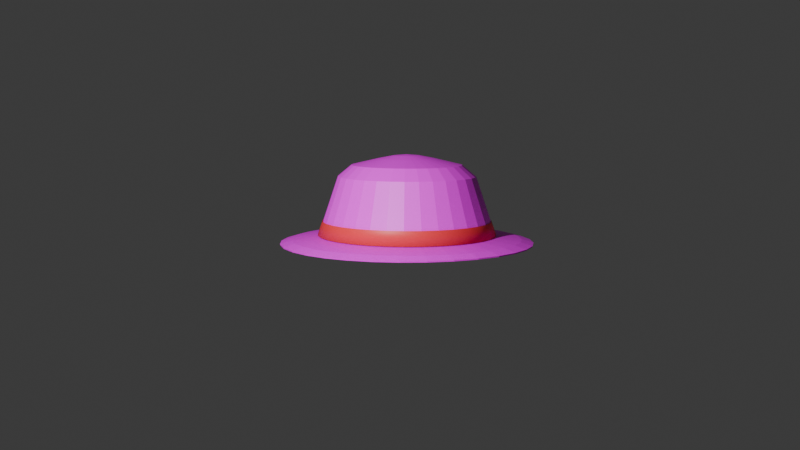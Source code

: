# Source: straw_hat.blend  (saved by Blender 5.1.30; exported with 4.5.12 LTS)
import bpy
from mathutils import Matrix  # noqa: F401  (used for matrix-valued properties, if any)

bpy.ops.wm.read_factory_settings(use_empty=True)
scene = bpy.context.scene
scene.name = 'Scene'

# ---- collections
col_collection = bpy.data.collections.new('Collection'); scene.collection.children.link(col_collection)

# ---- images (referenced by path relative to the original .blend; pixels are not part of the script)
import os
ASSET_DIR = os.environ.get("B2B_ASSET_DIR", "")  # directory of the original .blend (textures are referenced by path, not embedded)
HERE = os.path.dirname(os.path.abspath(__file__))  # packed textures are extracted next to this script under _unpacked/

def load_image(name, relpath, width, height, colorspace="sRGB"):
    """Load a texture the original file referenced (path relative to the .blend, or extracted next to this script)."""
    p = next((c for c in (os.path.join(HERE, relpath), os.path.join(ASSET_DIR, relpath)) if relpath and os.path.exists(c)), "")
    if p:
        img = bpy.data.images.load(p, check_existing=True)
        img.name = name
    else:  # same state as the original file: an image datablock whose file is absent (Cycles renders it pink)
        img = bpy.data.images.new(name, width, height)
        img.source = "FILE"
        img.filepath = "//" + (relpath or name)
    img.colorspace_settings.name = colorspace
    return img
img_straw_jpg = load_image('straw.jpg', 'straw.jpg', 1024, 1024, 'sRGB')

# ---- materials (node trees are filled in below, after node groups)
mat_material_002 = bpy.data.materials.new('Material.002')
mat_material_001 = bpy.data.materials.new('Material.001')

# ---- material node trees
mat_material_002.use_nodes = True; mat_material_002.node_tree.nodes.clear()
_N = mat_material_002.node_tree.nodes; _L = mat_material_002.node_tree.links
n0 = _N.new('ShaderNodeBsdfPrincipled'); n0.name = 'Principled BSDF'; n0.location = (-200, 100)
n1 = _N.new('ShaderNodeOutputMaterial'); n1.name = 'Material Output'; n1.location = (200, 100)
n2 = _N.new('ShaderNodeTexImage'); n2.name = 'Image Texture'; n2.location = (-736, 254)
n2.image = img_straw_jpg
_L.new(n0.outputs[0], n1.inputs[0])
_L.new(n2.outputs[0], n0.inputs[0])
n1.is_active_output = True
mat_material_001.use_nodes = True; mat_material_001.node_tree.nodes.clear()
_N = mat_material_001.node_tree.nodes; _L = mat_material_001.node_tree.links
n0 = _N.new('ShaderNodeBsdfPrincipled'); n0.name = 'Principled BSDF'; n0.location = (-200, 100)
n0.inputs[0].default_value = (0.8, 0.03885, 0.04678, 1.0)
n1 = _N.new('ShaderNodeOutputMaterial'); n1.name = 'Material Output'; n1.location = (200, 100)
_L.new(n0.outputs[0], n1.inputs[0])
n1.is_active_output = True

# ---- world
world_world = bpy.data.worlds.new('World'); scene.world = world_world
world_world.use_nodes = True; world_world.node_tree.nodes.clear()
_N = world_world.node_tree.nodes; _L = world_world.node_tree.links
n0 = _N.new('ShaderNodeOutputWorld'); n0.name = 'World Output'; n0.location = (200, 100)
n1 = _N.new('ShaderNodeBackground'); n1.name = 'Background'; n1.location = (-200, 100)
n1.inputs[0].default_value = (0.05088, 0.05088, 0.05088, 1.0)
_L.new(n1.outputs[0], n0.inputs[0])
n0.is_active_output = True
world_world.color = (0.05088, 0.05088, 0.05088)
world_world.sun_shadow_jitter_overblur = 0.0

# ---- cameras
cam_camera_001 = bpy.data.cameras.new('Camera.001')

# ---- lights
light_spot = bpy.data.lights.new('Spot', 'SPOT')
light_spot.exposure = 6.759
light_spot.energy = 20.5

# ---- meshes
me_circle = bpy.data.meshes.new('Circle')
me_circle.from_pydata([(0.0, 1.0, 0.0), (-0.1951, 0.9808, 0.0), (-0.3827, 0.9239, 0.0), (-0.5556, 0.8315, 0.0), (-0.7071, 0.7071, 0.0), (-0.8315, 0.5556, 0.0), (-0.9239, 0.3827, 0.0), (-0.9808, 0.1951, 0.0), (-1.0, 0.0, 0.0), (-0.9808, -0.1951, 0.0), (-0.9239, -0.3827, 0.0), (-0.8315, -0.5556, 0.0), (-0.7071, -0.7071, 0.0), (-0.5556, -0.8315, 0.0), (-0.3827, -0.9239, 0.0), (-0.1951, -0.9808, 0.0), (0.0, -1.0, 0.0), (0.1951, -0.9808, 0.0), (0.3827, -0.9239, 0.0), (0.5556, -0.8315, 0.0), (0.7071, -0.7071, 0.0), (0.8315, -0.5556, 0.0), (0.9239, -0.3827, 0.0), (0.9808, -0.1951, 0.0), (1.0, 0.0, 0.0), (0.9808, 0.1951, 0.0), (0.9239, 0.3827, 0.0), (0.8315, 0.5556, 0.0), (0.7071, 0.7071, 0.0), (0.5556, 0.8315, 0.0), (0.3827, 0.9239, 0.0), (0.1951, 0.9808, 0.0), (-1.125e-09, 0.9071, 0.02565), (-0.177, 0.8896, 0.02565), (-0.3471, 0.838, 0.02565), (-0.5039, 0.7542, 0.02565), (-0.6414, 0.6414, 0.02565), (-0.7542, 0.5039, 0.02565), (-0.838, 0.3471, 0.02565), (-0.8896, 0.177, 0.02565), (-0.9071, 1.385e-09, 0.02565), (-0.8896, -0.177, 0.02565), (-0.838, -0.3471, 0.02565), (-0.7542, -0.5039, 0.02565), (-0.6414, -0.6414, 0.02565), (-0.5039, -0.7542, 0.02565), (-0.3471, -0.838, 0.02565), (-0.177, -0.8896, 0.02565), (-1.125e-09, -0.9071, 0.02565), (0.177, -0.8896, 0.02565), (0.3471, -0.838, 0.02565), (0.5039, -0.7542, 0.02565), (0.6414, -0.6414, 0.02565), (0.7542, -0.5039, 0.02565), (0.838, -0.3471, 0.02565), (0.8896, -0.177, 0.02565), (0.9071, 1.385e-09, 0.02565), (0.8896, 0.177, 0.02565), (0.838, 0.3471, 0.02565), (0.7542, 0.5039, 0.02565), (0.6414, 0.6414, 0.02565), (0.5039, 0.7542, 0.02565), (0.3471, 0.838, 0.02565), (0.177, 0.8896, 0.02565), (-4.443e-09, 0.7062, 0.05472), (-0.1318, 0.6926, 0.05472), (-0.2585, 0.6524, 0.05472), (-0.3752, 0.5872, 0.05472), (-0.4776, 0.4993, 0.05472), (-0.5616, 0.3923, 0.05472), (-0.624, 0.2702, 0.05472), (-0.6624, 0.1378, 0.05472), (-0.6754, -1.077e-09, 0.05472), (-0.6624, -0.1378, 0.05472), (-0.624, -0.2702, 0.05472), (-0.5616, -0.3923, 0.05472), (-0.4776, -0.4993, 0.05472), (-0.3752, -0.5872, 0.05472), (-0.2585, -0.6524, 0.05472), (-0.1318, -0.6926, 0.05472), (-4.443e-09, -0.7062, 0.05472), (0.1318, -0.6926, 0.05472), (0.2585, -0.6524, 0.05472), (0.3752, -0.5872, 0.05472), (0.4776, -0.4993, 0.05472), (0.5616, -0.3923, 0.05472), (0.624, -0.2702, 0.05472), (0.6624, -0.1378, 0.05472), (0.6754, -1.077e-09, 0.05472), (0.6624, 0.1378, 0.05472), (0.624, 0.2702, 0.05472), (0.5616, 0.3923, 0.05472), (0.4776, 0.4993, 0.05472), (0.3752, 0.5872, 0.05472), (0.2585, 0.6524, 0.05472), (0.1318, 0.6926, 0.05472), (-1.507e-09, 0.2235, 0.6608), (-0.04171, 0.2192, 0.6608), (-0.08181, 0.2065, 0.6608), (-0.1188, 0.1859, 0.6608), (-0.1512, 0.1581, 0.6608), (-0.1778, 0.1242, 0.6608), (-0.1975, 0.08554, 0.6608), (-0.2097, 0.04361, 0.6608), (-0.2138, 4.344e-09, 0.6608), (-0.2097, -0.04361, 0.6608), (-0.1975, -0.08554, 0.6608), (-0.1778, -0.1242, 0.6608), (-0.1512, -0.1581, 0.6608), (-0.1188, -0.1859, 0.6608), (-0.08181, -0.2065, 0.6608), (-0.04171, -0.2192, 0.6608), (-1.507e-09, -0.2235, 0.6608), (0.04171, -0.2192, 0.6608), (0.08181, -0.2065, 0.6608), (0.1188, -0.1859, 0.6608), (0.1512, -0.1581, 0.6608), (0.1778, -0.1242, 0.6608), (0.1975, -0.08554, 0.6608), (0.2097, -0.04361, 0.6608), (0.2138, 4.344e-09, 0.6608), (0.2097, 0.04361, 0.6608), (0.1975, 0.08554, 0.6608), (0.1778, 0.1242, 0.6608), (0.1512, 0.1581, 0.6608), (0.1188, 0.1859, 0.6608), (0.08181, 0.2065, 0.6608), (0.04171, 0.2192, 0.6608), (-3.577e-09, 0.1041, 0.6838), (-0.01943, 0.1021, 0.6838), (-0.03811, 0.09619, 0.6838), (-0.05532, 0.08657, 0.6838), (-0.07041, 0.07362, 0.6838), (-0.08279, 0.05784, 0.6838), (-0.09199, 0.03984, 0.6838), (-0.09766, 0.02031, 0.6838), (-0.09957, 7.755e-09, 0.6838), (-0.09766, -0.02031, 0.6838), (-0.09199, -0.03984, 0.6838), (-0.08279, -0.05784, 0.6838), (-0.07041, -0.07362, 0.6838), (-0.05532, -0.08657, 0.6838), (-0.03811, -0.09619, 0.6838), (-0.01943, -0.1021, 0.6838), (-3.577e-09, -0.1041, 0.6838), (0.01943, -0.1021, 0.6838), (0.03811, -0.09619, 0.6838), (0.05532, -0.08657, 0.6838), (0.07041, -0.07362, 0.6838), (0.08279, -0.05784, 0.6838), (0.09199, -0.03984, 0.6838), (0.09766, -0.02031, 0.6838), (0.09957, 7.755e-09, 0.6838), (0.09766, 0.02031, 0.6838), (0.09199, 0.03984, 0.6838), (0.08279, 0.05784, 0.6838), (0.07041, 0.07362, 0.6838), (0.05532, 0.08657, 0.6838), (0.03811, 0.09619, 0.6838), (0.01943, 0.1021, 0.6838), (-5.153e-09, 3.602e-09, 0.6921), (-3.442e-09, 0.5486, 0.52), (-2.297e-09, 0.4396, 0.6102), (-0.08202, 0.4311, 0.6102), (-0.1024, 0.538, 0.52), (-0.1609, 0.4061, 0.6102), (-0.2008, 0.5068, 0.52), (-0.2336, 0.3655, 0.6102), (-0.2915, 0.4561, 0.52), (-0.2973, 0.3108, 0.6102), (-0.371, 0.3879, 0.52), (-0.3496, 0.2442, 0.6102), (-0.4363, 0.3048, 0.52), (-0.3884, 0.1682, 0.6102), (-0.4847, 0.2099, 0.52), (-0.4124, 0.08576, 0.6102), (-0.5146, 0.107, 0.52), (-0.4204, 1.21e-09, 0.6102), (-0.5247, -5.105e-12, 0.52), (-0.4124, -0.08576, 0.6102), (-0.5146, -0.107, 0.52), (-0.3884, -0.1682, 0.6102), (-0.4847, -0.2099, 0.52), (-0.3496, -0.2442, 0.6102), (-0.4363, -0.3048, 0.52), (-0.2973, -0.3108, 0.6102), (-0.371, -0.3879, 0.52), (-0.2336, -0.3655, 0.6102), (-0.2915, -0.4561, 0.52), (-0.1609, -0.4061, 0.6102), (-0.2008, -0.5068, 0.52), (-0.08202, -0.4311, 0.6102), (-0.1024, -0.538, 0.52), (-2.297e-09, -0.4396, 0.6102), (-3.442e-09, -0.5486, 0.52), (0.08202, -0.4311, 0.6102), (0.1024, -0.538, 0.52), (0.1609, -0.4061, 0.6102), (0.2008, -0.5068, 0.52), (0.2336, -0.3655, 0.6102), (0.2915, -0.4561, 0.52), (0.2973, -0.3108, 0.6102), (0.371, -0.3879, 0.52), (0.3496, -0.2442, 0.6102), (0.4363, -0.3048, 0.52), (0.3884, -0.1682, 0.6102), (0.4847, -0.2099, 0.52), (0.4124, -0.08576, 0.6102), (0.5146, -0.107, 0.52), (0.4204, 1.21e-09, 0.6102), (0.5247, -5.105e-12, 0.52), (0.4124, 0.08576, 0.6102), (0.5146, 0.107, 0.52), (0.3884, 0.1682, 0.6102), (0.4847, 0.2099, 0.52), (0.3496, 0.2442, 0.6102), (0.4363, 0.3048, 0.52), (0.2973, 0.3108, 0.6102), (0.371, 0.3879, 0.52), (0.2336, 0.3655, 0.6102), (0.2915, 0.4561, 0.52), (0.1609, 0.4061, 0.6102), (0.2008, 0.5068, 0.52), (0.08202, 0.4311, 0.6102), (0.1024, 0.538, 0.52)], [], [(14, 13, 45, 46), (1, 0, 32, 33), (28, 27, 59, 60), (15, 14, 46, 47), (2, 1, 33, 34), (29, 28, 60, 61), (16, 15, 47, 48), (3, 2, 34, 35), (30, 29, 61, 62), (17, 16, 48, 49), (4, 3, 35, 36), (31, 30, 62, 63), (18, 17, 49, 50), (5, 4, 36, 37), (0, 31, 63, 32), (19, 18, 50, 51), (6, 5, 37, 38), (20, 19, 51, 52), (7, 6, 38, 39), (21, 20, 52, 53), (8, 7, 39, 40), (22, 21, 53, 54), (9, 8, 40, 41), (23, 22, 54, 55), (10, 9, 41, 42), (24, 23, 55, 56), (11, 10, 42, 43), (25, 24, 56, 57), (12, 11, 43, 44), (26, 25, 57, 58), (13, 12, 44, 45), (27, 26, 58, 59), (54, 53, 85, 86), (41, 40, 72, 73), (55, 54, 86, 87), (42, 41, 73, 74), (56, 55, 87, 88), (43, 42, 74, 75), (57, 56, 88, 89), (44, 43, 75, 76), (58, 57, 89, 90), (45, 44, 76, 77), (59, 58, 90, 91), (46, 45, 77, 78), (33, 32, 64, 65), (60, 59, 91, 92), (47, 46, 78, 79), (34, 33, 65, 66), (61, 60, 92, 93), (48, 47, 79, 80), (35, 34, 66, 67), (62, 61, 93, 94), (49, 48, 80, 81), (36, 35, 67, 68), (63, 62, 94, 95), (50, 49, 81, 82), (37, 36, 68, 69), (32, 63, 95, 64), (51, 50, 82, 83), (38, 37, 69, 70), (52, 51, 83, 84), (39, 38, 70, 71), (53, 52, 84, 85), (40, 39, 71, 72), (127, 126, 158, 159), (114, 113, 145, 146), (101, 100, 132, 133), (96, 127, 159, 128), (115, 114, 146, 147), (102, 101, 133, 134), (116, 115, 147, 148), (103, 102, 134, 135), (117, 116, 148, 149), (104, 103, 135, 136), (118, 117, 149, 150), (105, 104, 136, 137), (119, 118, 150, 151), (106, 105, 137, 138), (120, 119, 151, 152), (107, 106, 138, 139), (121, 120, 152, 153), (108, 107, 139, 140), (122, 121, 153, 154), (109, 108, 140, 141), (123, 122, 154, 155), (110, 109, 141, 142), (97, 96, 128, 129), (124, 123, 155, 156), (111, 110, 142, 143), (98, 97, 129, 130), (125, 124, 156, 157), (112, 111, 143, 144), (99, 98, 130, 131), (126, 125, 157, 158), (113, 112, 144, 145), (100, 99, 131, 132), (129, 128, 160), (128, 159, 160), (159, 158, 160), (158, 157, 160), (157, 156, 160), (156, 155, 160), (155, 154, 160), (154, 153, 160), (153, 152, 160), (152, 151, 160), (151, 150, 160), (150, 149, 160), (149, 148, 160), (148, 147, 160), (147, 146, 160), (146, 145, 160), (145, 144, 160), (144, 143, 160), (143, 142, 160), (142, 141, 160), (141, 140, 160), (140, 139, 160), (139, 138, 160), (138, 137, 160), (137, 136, 160), (136, 135, 160), (135, 134, 160), (134, 133, 160), (133, 132, 160), (132, 131, 160), (131, 130, 160), (130, 129, 160), (164, 161, 162, 163), (166, 164, 163, 165), (168, 166, 165, 167), (170, 168, 167, 169), (172, 170, 169, 171), (174, 172, 171, 173), (176, 174, 173, 175), (178, 176, 175, 177), (180, 178, 177, 179), (182, 180, 179, 181), (184, 182, 181, 183), (186, 184, 183, 185), (188, 186, 185, 187), (190, 188, 187, 189), (192, 190, 189, 191), (194, 192, 191, 193), (196, 194, 193, 195), (198, 196, 195, 197), (200, 198, 197, 199), (202, 200, 199, 201), (204, 202, 201, 203), (206, 204, 203, 205), (208, 206, 205, 207), (210, 208, 207, 209), (212, 210, 209, 211), (214, 212, 211, 213), (216, 214, 213, 215), (218, 216, 215, 217), (220, 218, 217, 219), (222, 220, 219, 221), (224, 222, 221, 223), (161, 224, 223, 162), (163, 162, 96, 97), (65, 64, 161, 164), (162, 223, 127, 96), (64, 95, 224, 161), (66, 65, 164, 166), (165, 163, 97, 98), (67, 66, 166, 168), (167, 165, 98, 99), (68, 67, 168, 170), (169, 167, 99, 100), (69, 68, 170, 172), (171, 169, 100, 101), (70, 69, 172, 174), (173, 171, 101, 102), (71, 70, 174, 176), (175, 173, 102, 103), (72, 71, 176, 178), (177, 175, 103, 104), (73, 72, 178, 180), (179, 177, 104, 105), (74, 73, 180, 182), (181, 179, 105, 106), (75, 74, 182, 184), (183, 181, 106, 107), (76, 75, 184, 186), (185, 183, 107, 108), (77, 76, 186, 188), (187, 185, 108, 109), (78, 77, 188, 190), (189, 187, 109, 110), (79, 78, 190, 192), (191, 189, 110, 111), (80, 79, 192, 194), (193, 191, 111, 112), (81, 80, 194, 196), (195, 193, 112, 113), (82, 81, 196, 198), (197, 195, 113, 114), (83, 82, 198, 200), (199, 197, 114, 115), (84, 83, 200, 202), (201, 199, 115, 116), (85, 84, 202, 204), (203, 201, 116, 117), (86, 85, 204, 206), (205, 203, 117, 118), (87, 86, 206, 208), (207, 205, 118, 119), (88, 87, 208, 210), (209, 207, 119, 120), (89, 88, 210, 212), (211, 209, 120, 121), (90, 89, 212, 214), (213, 211, 121, 122), (91, 90, 214, 216), (215, 213, 122, 123), (92, 91, 216, 218), (217, 215, 123, 124), (93, 92, 218, 220), (219, 217, 124, 125), (94, 93, 220, 222), (221, 219, 125, 126), (95, 94, 222, 224), (223, 221, 126, 127)])
_uv = me_circle.uv_layers.new(name='UVMap')
_uv.uv.foreach_set('vector', [1.209, 1.336, 1.154, 1.768, 1.095, 1.65, 1.144, 1.258, -0.1845, 1.081, -0.2124, 0.607, -0.145, 0.597, -0.1198, 1.027, -0.05063, -1.151, 0.05029, -1.471, 0.09323, -1.288, 0.001681, -0.9975, 1.237, 0.8714, 1.209, 1.336, 1.144, 1.258, 1.169, 0.8369, -0.1299, 1.533, -0.1845, 1.081, -0.1198, 1.027, -0.07024, 1.437, -0.1299, -0.7676, -0.05063, -1.151, 0.001681, -0.9975, -0.07024, -0.6498, 1.237, 0.393, 1.237, 0.8714, 1.169, 0.8369, 1.169, 0.403, -0.05063, 1.946, -0.1299, 1.533, -0.07024, 1.437, 0.001681, 1.811, -0.1845, -0.3356, -0.1299, -0.7676, -0.07024, -0.6498, -0.1198, -0.2579, 1.209, -0.08131, 1.237, 0.393, 1.169, 0.403, 1.144, -0.02728, 0.05029, 2.302, -0.05063, 1.946, 0.001681, 1.811, 0.09323, 2.135, -0.2124, 0.1286, -0.1845, -0.3356, -0.1198, -0.2579, -0.145, 0.1631, 1.154, -0.5333, 1.209, -0.08131, 1.144, -0.02728, 1.095, -0.4372, 0.169, 2.59, 0.05029, 2.302, 0.09323, 2.135, 0.2009, 2.395, -0.2124, 0.607, -0.2124, 0.1286, -0.145, 0.1631, -0.145, 0.597, 1.075, -0.9455, 1.154, -0.5333, 1.095, -0.4372, 1.023, -0.8112, 0.3008, 2.797, 0.169, 2.59, 0.2009, 2.395, 0.3205, 2.583, 0.9741, -1.302, 1.075, -0.9455, 1.023, -0.8112, 0.9311, -1.135, 0.4408, 2.916, 0.3008, 2.797, 0.3205, 2.583, 0.4475, 2.691, 0.8554, -1.59, 0.9741, -1.302, 0.9311, -1.135, 0.8235, -1.395, 0.5835, 2.942, 0.4408, 2.916, 0.4475, 2.691, 0.5769, 2.715, 0.7235, -1.797, 0.8554, -1.59, 0.8235, -1.395, 0.7039, -1.583, 0.7235, 2.874, 0.5835, 2.942, 0.5769, 2.715, 0.7039, 2.653, 0.5835, -1.916, 0.7235, -1.797, 0.7039, -1.583, 0.5769, -1.691, 0.8554, 2.715, 0.7235, 2.874, 0.7039, 2.653, 0.8235, 2.509, 0.4408, -1.942, 0.5835, -1.916, 0.5769, -1.691, 0.4475, -1.715, 0.9741, 2.471, 0.8554, 2.715, 0.8235, 2.509, 0.9311, 2.288, 0.3008, -1.874, 0.4408, -1.942, 0.4475, -1.715, 0.3205, -1.653, 1.075, 2.151, 0.9741, 2.471, 0.9311, 2.288, 1.023, 1.997, 0.169, -1.715, 0.3008, -1.874, 0.3205, -1.653, 0.2009, -1.509, 1.154, 1.768, 1.075, 2.151, 1.023, 1.997, 1.095, 1.65, 0.05029, -1.471, 0.169, -1.715, 0.2009, -1.509, 0.09323, -1.288, 0.7039, -1.583, 0.8235, -1.395, 0.7564, -0.9132, 0.6635, -1.053, 0.7039, 2.653, 0.5769, 2.715, 0.5604, 2.149, 0.6593, 2.103, 0.5769, -1.691, 0.7039, -1.583, 0.6635, -1.053, 0.5647, -1.132, 0.8235, 2.509, 0.7039, 2.653, 0.6593, 2.103, 0.7525, 1.995, 0.4475, -1.715, 0.5769, -1.691, 0.5647, -1.132, 0.464, -1.149, 0.9311, 2.288, 0.8235, 2.509, 0.7525, 1.995, 0.8365, 1.829, 0.3205, -1.653, 0.4475, -1.715, 0.464, -1.149, 0.3651, -1.103, 1.023, 1.997, 0.9311, 2.288, 0.8365, 1.829, 0.9081, 1.613, 0.2009, -1.509, 0.3205, -1.653, 0.3651, -1.103, 0.2718, -0.9948, 1.095, 1.65, 1.023, 1.997, 0.9081, 1.613, 0.9644, 1.353, 0.09323, -1.288, 0.2009, -1.509, 0.2718, -0.9948, 0.1878, -0.8293, 1.144, 1.258, 1.095, 1.65, 0.9644, 1.353, 1.003, 1.061, -0.1198, 1.027, -0.145, 0.597, 0.0004996, 0.5756, 0.01974, 0.8958, 0.001681, -0.9975, 0.09323, -1.288, 0.1878, -0.8293, 0.1163, -0.6127, 1.169, 0.8369, 1.144, 1.258, 1.003, 1.061, 1.023, 0.7476, -0.07024, 1.437, -0.1198, 1.027, 0.01974, 0.8958, 0.05789, 1.201, -0.07024, -0.6498, 0.001681, -0.9975, 0.1163, -0.6127, 0.05996, -0.3534, 1.169, 0.403, 1.169, 0.8369, 1.023, 0.7476, 1.024, 0.4244, 0.001681, 1.811, -0.07024, 1.437, 0.05789, 1.201, 0.1135, 1.479, -0.1198, -0.2579, -0.07024, -0.6498, 0.05996, -0.3534, 0.021, -0.06132, 1.144, -0.02728, 1.169, 0.403, 1.024, 0.4244, 1.005, 0.1042, 0.09323, 2.135, 0.001681, 1.811, 0.1135, 1.479, 0.1845, 1.72, -0.145, 0.1631, -0.1198, -0.2579, 0.021, -0.06132, 0.0009281, 0.2524, 1.095, -0.4372, 1.144, -0.02728, 1.005, 0.1042, 0.9665, -0.2009, 0.2009, 2.395, 0.09323, 2.135, 0.1845, 1.72, 0.268, 1.913, -0.145, 0.597, -0.145, 0.1631, 0.0009281, 0.2524, 0.0004996, 0.5756, 1.023, -0.8112, 1.095, -0.4372, 0.9665, -0.2009, 0.9109, -0.4791, 0.3205, 2.583, 0.2009, 2.395, 0.268, 1.913, 0.3609, 2.053, 0.9311, -1.135, 1.023, -0.8112, 0.9109, -0.4791, 0.8399, -0.7196, 0.4475, 2.691, 0.3205, 2.583, 0.3609, 2.053, 0.4596, 2.132, 0.8235, -1.395, 0.9311, -1.135, 0.8399, -0.7196, 0.7564, -0.9132, 0.5769, 2.715, 0.4475, 2.691, 0.4596, 2.132, 0.5604, 2.149, 0.9894, 0.059, 0.9949, -0.02362, 1.043, 0.1117, 1.04, 0.1502, 1.583, 0.3327, 1.58, 0.2406, 1.632, 0.2348, 1.634, 0.2777, 1.013, 0.5722, 1.003, 0.5017, 1.047, 0.3564, 1.051, 0.3892, 0.9866, 0.1482, 0.9894, 0.059, 1.04, 0.1502, 1.039, 0.1918, 1.588, 0.4208, 1.583, 0.3327, 1.634, 0.2777, 1.636, 0.3188, 0.4074, -0.03377, 0.4147, -0.1147, 0.4556, 0.0511, 0.4522, 0.08877, 1.596, 0.5017, 1.588, 0.4208, 1.636, 0.3188, 1.64, 0.3564, 0.4023, 0.05593, 0.4074, -0.03377, 0.4522, 0.08877, 0.4499, 0.1306, 1.607, 0.5722, 1.596, 0.5017, 1.64, 0.3564, 1.645, 0.3892, 0.3998, 0.151, 0.4023, 0.05593, 0.4499, 0.1306, 0.4487, 0.1748, -0.1704, -0.03377, -0.1631, -0.1147, -0.1222, 0.0511, -0.1256, 0.08877, 0.3998, 0.2478, 0.3998, 0.151, 0.4487, 0.1748, 0.4487, 0.2199, -0.1755, 0.05593, -0.1704, -0.03377, -0.1256, 0.08877, -0.1279, 0.1306, 0.4023, 0.3426, 0.3998, 0.2478, 0.4487, 0.2199, 0.4499, 0.2641, -0.178, 0.151, -0.1755, 0.05593, -0.1279, 0.1306, -0.1291, 0.1748, 0.4074, 0.4317, 0.4023, 0.3426, 0.4499, 0.2641, 0.4522, 0.3056, -0.178, 0.2478, -0.178, 0.151, -0.1291, 0.1748, -0.1291, 0.2199, 0.4147, 0.5117, 0.4074, 0.4317, 0.4522, 0.3056, 0.4556, 0.3429, -0.1755, 0.3426, -0.178, 0.2478, -0.1291, 0.2199, -0.1279, 0.2641, 1.596, -0.09644, 1.607, -0.1567, 1.645, 0.04976, 1.64, 0.07782, -0.1704, 0.4317, -0.1755, 0.3426, -0.1279, 0.2641, -0.1256, 0.3056, 1.588, -0.02362, 1.596, -0.09644, 1.64, 0.07782, 1.636, 0.1117, 0.9866, 0.2406, 0.9866, 0.1482, 1.039, 0.1918, 1.039, 0.2348, -0.1631, 0.5117, -0.1704, 0.4317, -0.1256, 0.3056, -0.1222, 0.3429, 1.583, 0.059, 1.588, -0.02362, 1.636, 0.1117, 1.634, 0.1502, 0.9894, 0.3327, 0.9866, 0.2406, 1.039, 0.2348, 1.04, 0.2777, 1.003, -0.09644, 1.013, -0.1567, 1.051, 0.04976, 1.047, 0.07782, 1.58, 0.1482, 1.583, 0.059, 1.634, 0.1502, 1.632, 0.1918, 0.9949, 0.4208, 0.9894, 0.3327, 1.04, 0.2777, 1.043, 0.3188, 0.9949, -0.02362, 1.003, -0.09644, 1.047, 0.07782, 1.043, 0.1117, 1.58, 0.2406, 1.58, 0.1482, 1.632, 0.1918, 1.632, 0.2348, 1.003, 0.5017, 0.9949, 0.4208, 1.043, 0.3188, 1.047, 0.3564, 1.039, 0.2348, 1.039, 0.1918, 1.078, 0.2301, 1.039, 0.1918, 1.04, 0.1502, 1.078, 0.2301, 1.04, 0.1502, 1.043, 0.1117, 1.078, 0.2301, 1.043, 0.1117, 1.047, 0.07782, 1.078, 0.2301, 1.047, 0.07782, 1.051, 0.04976, 1.078, 0.2301, -0.1222, 0.3429, -0.1256, 0.3056, -0.0933, 0.1956, -0.1256, 0.3056, -0.1279, 0.2641, -0.0933, 0.1956, -0.1279, 0.2641, -0.1291, 0.2199, -0.0933, 0.1956, -0.1291, 0.2199, -0.1291, 0.1748, -0.0933, 0.1956, -0.1291, 0.1748, -0.1279, 0.1306, -0.0933, 0.1956, -0.1279, 0.1306, -0.1256, 0.08877, -0.0933, 0.1956, 1.65, 0.4159, 1.645, 0.3892, 1.671, 0.2301, 1.645, 0.3892, 1.64, 0.3564, 1.671, 0.2301, 1.64, 0.3564, 1.636, 0.3188, 1.671, 0.2301, 1.636, 0.3188, 1.634, 0.2777, 1.671, 0.2301, 1.634, 0.2777, 1.632, 0.2348, 1.671, 0.2301, 1.632, 0.2348, 1.632, 0.1918, 1.671, 0.2301, 1.632, 0.1918, 1.634, 0.1502, 1.671, 0.2301, 1.634, 0.1502, 1.636, 0.1117, 1.671, 0.2301, 1.636, 0.1117, 1.64, 0.07782, 1.671, 0.2301, 1.64, 0.07782, 1.645, 0.04976, 1.671, 0.2301, 0.4556, 0.3429, 0.4522, 0.3056, 0.4845, 0.1956, 0.4522, 0.3056, 0.4499, 0.2641, 0.4845, 0.1956, 0.4499, 0.2641, 0.4487, 0.2199, 0.4845, 0.1956, 0.4487, 0.2199, 0.4487, 0.1748, 0.4845, 0.1956, 0.4487, 0.1748, 0.4499, 0.1306, 0.4845, 0.1956, 0.4499, 0.1306, 0.4522, 0.08877, 0.4845, 0.1956, 1.057, 0.4159, 1.051, 0.3892, 1.078, 0.2301, 1.051, 0.3892, 1.047, 0.3564, 1.078, 0.2301, 1.047, 0.3564, 1.043, 0.3188, 1.078, 0.2301, 1.043, 0.3188, 1.04, 0.2777, 1.078, 0.2301, 1.04, 0.2777, 1.039, 0.2348, 1.078, 0.2301, 0.7999, 0.259, 0.7999, 0.03218, 0.8869, 0.06973, 0.8869, 0.2515, 0.8069, 0.4849, 0.7999, 0.259, 0.8869, 0.2515, 0.8924, 0.4325, 0.8205, 0.7012, 0.8069, 0.4849, 0.8924, 0.4325, 0.9033, 0.6058, 0.8402, 0.8997, 0.8205, 0.7012, 0.9033, 0.6058, 0.9191, 0.7649, 0.8653, 1.073, 0.8402, 0.8997, 0.9191, 0.7649, 0.9393, 0.9034, 0.2403, -0.3673, 0.2582, -0.5658, 0.3355, -0.4145, 0.3211, -0.2555, 0.228, -0.1472, 0.2403, -0.3673, 0.3211, -0.2555, 0.3112, -0.07908, 0.2217, 0.08615, 0.228, -0.1472, 0.3112, -0.07908, 0.3062, 0.1079, 0.2217, 0.3237, 0.2217, 0.08615, 0.3062, 0.1079, 0.3062, 0.2982, 0.228, 0.5563, 0.2217, 0.3237, 0.3062, 0.2982, 0.3112, 0.4846, 0.2403, 0.775, 0.228, 0.5563, 0.3112, 0.4846, 0.3211, 0.6599, 0.2582, 0.9715, 0.2403, 0.775, 0.3211, 0.6599, 0.3355, 0.8173, 0.281, 1.138, 0.2582, 0.9715, 0.3355, 0.8173, 0.3537, 0.9509, 1.414, -0.3896, 1.433, -0.5683, 1.512, -0.4115, 1.497, -0.2682, 1.4, -0.1868, 1.414, -0.3896, 1.497, -0.2682, 1.486, -0.1058, 1.393, 0.03218, 1.4, -0.1868, 1.486, -0.1058, 1.48, 0.06973, 1.393, 0.259, 1.393, 0.03218, 1.48, 0.06973, 1.48, 0.2515, 1.4, 0.4849, 1.393, 0.259, 1.48, 0.2515, 1.486, 0.4325, 1.414, 0.7012, 1.4, 0.4849, 1.486, 0.4325, 1.497, 0.6058, 1.433, 0.8997, 1.414, 0.7012, 1.497, 0.6058, 1.512, 0.7649, 1.459, 1.073, 1.433, 0.8997, 1.512, 0.7649, 1.533, 0.9034, -0.3375, -0.3673, -0.3195, -0.5658, -0.2423, -0.4145, -0.2567, -0.2555, -0.3498, -0.1472, -0.3375, -0.3673, -0.2567, -0.2555, -0.2666, -0.07908, -0.3561, 0.08615, -0.3498, -0.1472, -0.2666, -0.07908, -0.2716, 0.1079, -0.3561, 0.3237, -0.3561, 0.08615, -0.2716, 0.1079, -0.2716, 0.2982, -0.3498, 0.5563, -0.3561, 0.3237, -0.2716, 0.2982, -0.2666, 0.4846, -0.3375, 0.775, -0.3498, 0.5563, -0.2666, 0.4846, -0.2567, 0.6599, -0.3195, 0.9715, -0.3375, 0.775, -0.2567, 0.6599, -0.2423, 0.8173, -0.2967, 1.138, -0.3195, 0.9715, -0.2423, 0.8173, -0.2241, 0.9509, 0.8205, -0.3896, 0.8402, -0.5683, 0.9191, -0.4115, 0.9033, -0.2682, 0.8069, -0.1868, 0.8205, -0.3896, 0.9033, -0.2682, 0.8924, -0.1058, 0.7999, 0.03218, 0.8069, -0.1868, 0.8924, -0.1058, 0.8869, 0.06973, 0.8869, 0.2515, 0.8869, 0.06973, 0.9866, 0.1482, 0.9866, 0.2406, 0.4845, 0.2805, 0.4845, -0.01143, 0.7999, 0.03218, 0.7999, 0.259, 0.8869, 0.06973, 0.8924, -0.1058, 0.9894, 0.059, 0.9866, 0.1482, 0.4845, -0.01143, 0.4934, -0.2933, 0.8069, -0.1868, 0.7999, 0.03218, 0.4934, 0.5713, 0.4845, 0.2805, 0.7999, 0.259, 0.8069, 0.4849, 0.8924, 0.4325, 0.8869, 0.2515, 0.9866, 0.2406, 0.9894, 0.3327, 0.5109, 0.8498, 0.4934, 0.5713, 0.8069, 0.4849, 0.8205, 0.7012, 0.9033, 0.6058, 0.8924, 0.4325, 0.9894, 0.3327, 0.9949, 0.4208, 0.5363, 1.105, 0.5109, 0.8498, 0.8205, 0.7012, 0.8402, 0.8997, 0.9191, 0.7649, 0.9033, 0.6058, 0.9949, 0.4208, 1.003, 0.5017, 0.5687, 1.328, 0.5363, 1.105, 0.8402, 0.8997, 0.8653, 1.073, 0.9393, 0.9034, 0.9191, 0.7649, 1.003, 0.5017, 1.013, 0.5722, -0.06932, -0.5289, -0.04626, -0.7844, 0.2582, -0.5658, 0.2403, -0.3673, 0.3211, -0.2555, 0.3355, -0.4145, 0.4147, -0.1147, 0.4074, -0.03377, -0.0852, -0.2455, -0.06932, -0.5289, 0.2403, -0.3673, 0.228, -0.1472, 0.3112, -0.07908, 0.3211, -0.2555, 0.4074, -0.03377, 0.4023, 0.05593, -0.0933, 0.05483, -0.0852, -0.2455, 0.228, -0.1472, 0.2217, 0.08615, 0.3062, 0.1079, 0.3112, -0.07908, 0.4023, 0.05593, 0.3998, 0.151, -0.0933, 0.3606, -0.0933, 0.05483, 0.2217, 0.08615, 0.2217, 0.3237, 0.3062, 0.2982, 0.3062, 0.1079, 0.3998, 0.151, 0.3998, 0.2478, -0.0852, 0.66, -0.0933, 0.3606, 0.2217, 0.3237, 0.228, 0.5563, 0.3112, 0.4846, 0.3062, 0.2982, 0.3998, 0.2478, 0.4023, 0.3426, -0.06932, 0.9416, -0.0852, 0.66, 0.228, 0.5563, 0.2403, 0.775, 0.3211, 0.6599, 0.3112, 0.4846, 0.4023, 0.3426, 0.4074, 0.4317, -0.04626, 1.195, -0.06932, 0.9416, 0.2403, 0.775, 0.2582, 0.9715, 0.3355, 0.8173, 0.3211, 0.6599, 0.4074, 0.4317, 0.4147, 0.5117, -0.01691, 1.409, -0.04626, 1.195, 0.2582, 0.9715, 0.281, 1.138, 1.512, -0.4115, 1.533, -0.5299, 1.607, -0.1567, 1.596, -0.09644, 1.104, -0.5543, 1.13, -0.7844, 1.433, -0.5683, 1.414, -0.3896, 1.497, -0.2682, 1.512, -0.4115, 1.596, -0.09644, 1.588, -0.02362, 1.087, -0.2933, 1.104, -0.5543, 1.414, -0.3896, 1.4, -0.1868, 1.486, -0.1058, 1.497, -0.2682, 1.588, -0.02362, 1.583, 0.059, 1.078, -0.01143, 1.087, -0.2933, 1.4, -0.1868, 1.393, 0.03218, 1.48, 0.06973, 1.486, -0.1058, 1.583, 0.059, 1.58, 0.1482, 1.078, 0.2805, 1.078, -0.01143, 1.393, 0.03218, 1.393, 0.259, 1.48, 0.2515, 1.48, 0.06973, 1.58, 0.1482, 1.58, 0.2406, 1.087, 0.5713, 1.078, 0.2805, 1.393, 0.259, 1.4, 0.4849, 1.486, 0.4325, 1.48, 0.2515, 1.58, 0.2406, 1.583, 0.3327, 1.104, 0.8498, 1.087, 0.5713, 1.4, 0.4849, 1.414, 0.7012, 1.497, 0.6058, 1.486, 0.4325, 1.583, 0.3327, 1.588, 0.4208, 1.13, 1.105, 1.104, 0.8498, 1.414, 0.7012, 1.433, 0.8997, 1.512, 0.7649, 1.497, 0.6058, 1.588, 0.4208, 1.596, 0.5017, 1.162, 1.328, 1.13, 1.105, 1.433, 0.8997, 1.459, 1.073, 1.533, 0.9034, 1.512, 0.7649, 1.596, 0.5017, 1.607, 0.5722, -0.6471, -0.5289, -0.6241, -0.7844, -0.3195, -0.5658, -0.3375, -0.3673, -0.2567, -0.2555, -0.2423, -0.4145, -0.1631, -0.1147, -0.1704, -0.03377, -0.663, -0.2455, -0.6471, -0.5289, -0.3375, -0.3673, -0.3498, -0.1472, -0.2666, -0.07908, -0.2567, -0.2555, -0.1704, -0.03377, -0.1755, 0.05593, -0.6711, 0.05483, -0.663, -0.2455, -0.3498, -0.1472, -0.3561, 0.08615, -0.2716, 0.1079, -0.2666, -0.07908, -0.1755, 0.05593, -0.178, 0.151, -0.6711, 0.3606, -0.6711, 0.05483, -0.3561, 0.08615, -0.3561, 0.3237, -0.2716, 0.2982, -0.2716, 0.1079, -0.178, 0.151, -0.178, 0.2478, -0.663, 0.66, -0.6711, 0.3606, -0.3561, 0.3237, -0.3498, 0.5563, -0.2666, 0.4846, -0.2716, 0.2982, -0.178, 0.2478, -0.1755, 0.3426, -0.6471, 0.9416, -0.663, 0.66, -0.3498, 0.5563, -0.3375, 0.775, -0.2567, 0.6599, -0.2666, 0.4846, -0.1755, 0.3426, -0.1704, 0.4317, -0.6241, 1.195, -0.6471, 0.9416, -0.3375, 0.775, -0.3195, 0.9715, -0.2423, 0.8173, -0.2567, 0.6599, -0.1704, 0.4317, -0.1631, 0.5117, -0.5947, 1.409, -0.6241, 1.195, -0.3195, 0.9715, -0.2967, 1.138, 0.9191, -0.4115, 0.9393, -0.5299, 1.013, -0.1567, 1.003, -0.09644, 0.5109, -0.5543, 0.5363, -0.7844, 0.8402, -0.5683, 0.8205, -0.3896, 0.9033, -0.2682, 0.9191, -0.4115, 1.003, -0.09644, 0.9949, -0.02362, 0.4934, -0.2933, 0.5109, -0.5543, 0.8205, -0.3896, 0.8069, -0.1868, 0.8924, -0.1058, 0.9033, -0.2682, 0.9949, -0.02362, 0.9894, 0.059])
me_circle.materials.append(mat_material_002)
me_circle.update()
me_circle_001 = bpy.data.meshes.new('Circle.001')
me_circle_001.from_pydata([(-8.442e-13, 1.028, -0.07013), (-0.1949, 1.008, -0.07013), (-0.3824, 0.9498, -0.07013), (-0.5552, 0.8548, -0.07013), (-0.7066, 0.7269, -0.07013), (-0.8308, 0.5711, -0.07013), (-0.9232, 0.3934, -0.07013), (-0.98, 0.2006, -0.07013), (-0.9992, -1.294e-10, -0.07013), (-0.98, -0.2006, -0.07013), (-0.9232, -0.3934, -0.07013), (-0.8308, -0.5711, -0.07013), (-0.7066, -0.7269, -0.07013), (-0.5552, -0.8548, -0.07013), (-0.3824, -0.9498, -0.07013), (-0.1949, -1.008, -0.07013), (-8.442e-13, -1.028, -0.07013), (0.1949, -1.008, -0.07013), (0.3824, -0.9498, -0.07013), (0.5552, -0.8548, -0.07013), (0.7066, -0.7269, -0.07013), (0.8308, -0.5711, -0.07013), (0.9232, -0.3934, -0.07013), (0.98, -0.2006, -0.07013), (0.9992, -1.294e-10, -0.07013), (0.98, 0.2006, -0.07013), (0.9232, 0.3934, -0.07013), (0.8308, 0.5711, -0.07013), (0.7066, 0.7269, -0.07013), (0.5552, 0.8548, -0.07013), (0.3824, 0.9498, -0.07013), (0.1949, 1.008, -0.07013), (-8.442e-13, 1.028, -0.07013), (-0.1949, 1.008, -0.07013), (-0.3824, 0.9498, -0.07013), (-0.5552, 0.8548, -0.07013), (-0.7066, 0.7269, -0.07013), (-0.8308, 0.5711, -0.07013), (-0.9232, 0.3934, -0.07013), (-0.98, 0.2006, -0.07013), (-0.9992, -1.294e-10, -0.07013), (-0.98, -0.2006, -0.07013), (-0.9232, -0.3934, -0.07013), (-0.8308, -0.5711, -0.07013), (-0.7066, -0.7269, -0.07013), (-0.5552, -0.8548, -0.07013), (-0.3824, -0.9498, -0.07013), (-0.1949, -1.008, -0.07013), (-8.442e-13, -1.028, -0.07013), (0.1949, -1.008, -0.07013), (0.3824, -0.9498, -0.07013), (0.5552, -0.8548, -0.07013), (0.7066, -0.7269, -0.07013), (0.8308, -0.5711, -0.07013), (0.9232, -0.3934, -0.07013), (0.98, -0.2006, -0.07013), (0.9992, -1.294e-10, -0.07013), (0.98, 0.2006, -0.07013), (0.9232, 0.3934, -0.07013), (0.8308, 0.5711, -0.07013), (0.7066, 0.7269, -0.07013), (0.5552, 0.8548, -0.07013), (0.3824, 0.9498, -0.07013), (0.1949, 1.008, -0.07013), (-4.466e-10, 0.9713, 0.09158), (-0.1842, 0.9526, 0.09158), (-0.3613, 0.8974, 0.09158), (-0.5245, 0.8076, 0.09158), (-0.6676, 0.6868, 0.09158), (-0.785, 0.5396, 0.09158), (-0.8723, 0.3717, 0.09158), (-0.926, 0.1895, 0.09158), (-0.9441, -5.879e-10, 0.09158), (-0.926, -0.1895, 0.09158), (-0.8723, -0.3717, 0.09158), (-0.785, -0.5396, 0.09158), (-0.6676, -0.6868, 0.09158), (-0.5245, -0.8076, 0.09158), (-0.3613, -0.8974, 0.09158), (-0.1842, -0.9526, 0.09158), (-4.466e-10, -0.9713, 0.09158), (0.1842, -0.9526, 0.09158), (0.3613, -0.8974, 0.09158), (0.5245, -0.8076, 0.09158), (0.6676, -0.6868, 0.09158), (0.785, -0.5396, 0.09158), (0.8723, -0.3717, 0.09158), (0.926, -0.1895, 0.09158), (0.9441, -5.879e-10, 0.09158), (0.926, 0.1895, 0.09158), (0.8723, 0.3717, 0.09158), (0.785, 0.5396, 0.09158), (0.6676, 0.6868, 0.09158), (0.5245, 0.8076, 0.09158), (0.3613, 0.8974, 0.09158), (0.1842, 0.9526, 0.09158)], [], [(17, 16, 48, 49), (4, 3, 35, 36), (31, 30, 62, 63), (18, 17, 49, 50), (5, 4, 36, 37), (0, 31, 63, 32), (19, 18, 50, 51), (6, 5, 37, 38), (20, 19, 51, 52), (7, 6, 38, 39), (21, 20, 52, 53), (8, 7, 39, 40), (22, 21, 53, 54), (9, 8, 40, 41), (23, 22, 54, 55), (10, 9, 41, 42), (24, 23, 55, 56), (11, 10, 42, 43), (25, 24, 56, 57), (12, 11, 43, 44), (26, 25, 57, 58), (13, 12, 44, 45), (27, 26, 58, 59), (14, 13, 45, 46), (1, 0, 32, 33), (28, 27, 59, 60), (15, 14, 46, 47), (2, 1, 33, 34), (29, 28, 60, 61), (16, 15, 47, 48), (3, 2, 34, 35), (30, 29, 61, 62), (44, 43, 75, 76), (58, 57, 89, 90), (45, 44, 76, 77), (59, 58, 90, 91), (46, 45, 77, 78), (33, 32, 64, 65), (60, 59, 91, 92), (47, 46, 78, 79), (34, 33, 65, 66), (61, 60, 92, 93), (48, 47, 79, 80), (35, 34, 66, 67), (62, 61, 93, 94), (49, 48, 80, 81), (36, 35, 67, 68), (63, 62, 94, 95), (50, 49, 81, 82), (37, 36, 68, 69), (32, 63, 95, 64), (51, 50, 82, 83), (38, 37, 69, 70), (52, 51, 83, 84), (39, 38, 70, 71), (53, 52, 84, 85), (40, 39, 71, 72), (54, 53, 85, 86), (41, 40, 72, 73), (55, 54, 86, 87), (42, 41, 73, 74), (56, 55, 87, 88), (43, 42, 74, 75), (57, 56, 88, 89)])
me_circle_001.polygons.foreach_set('use_smooth', [True] * 64)
_uv = me_circle_001.uv_layers.new(name='UVMap')
_uv.uv.foreach_set('vector', [0.0, 0.0, 0.0, 0.0, 0.0, 0.0, 0.0, 0.0, 0.0, 0.0, 0.0, 0.0, 0.0, 0.0, 0.0, 0.0, 0.0, 0.0, 0.0, 0.0, 0.0, 0.0, 0.0, 0.0, 0.0, 0.0, 0.0, 0.0, 0.0, 0.0, 0.0, 0.0, 0.0, 0.0, 0.0, 0.0, 0.0, 0.0, 0.0, 0.0, 0.0, 0.0, 0.0, 0.0, 0.0, 0.0, 0.0, 0.0, 0.0, 0.0, 0.0, 0.0, 0.0, 0.0, 0.0, 0.0, 0.0, 0.0, 0.0, 0.0, 0.0, 0.0, 0.0, 0.0, 0.0, 0.0, 0.0, 0.0, 0.0, 0.0, 0.0, 0.0, 0.0, 0.0, 0.0, 0.0, 0.0, 0.0, 0.0, 0.0, 0.0, 0.0, 0.0, 0.0, 0.0, 0.0, 0.0, 0.0, 0.0, 0.0, 0.0, 0.0, 0.0, 0.0, 0.0, 0.0, 0.0, 0.0, 0.0, 0.0, 0.0, 0.0, 0.0, 0.0, 0.0, 0.0, 0.0, 0.0, 0.0, 0.0, 0.0, 0.0, 0.0, 0.0, 0.0, 0.0, 0.0, 0.0, 0.0, 0.0, 0.0, 0.0, 0.0, 0.0, 0.0, 0.0, 0.0, 0.0, 0.0, 0.0, 0.0, 0.0, 0.0, 0.0, 0.0, 0.0, 0.0, 0.0, 0.0, 0.0, 0.0, 0.0, 0.0, 0.0, 0.0, 0.0, 0.0, 0.0, 0.0, 0.0, 0.0, 0.0, 0.0, 0.0, 0.0, 0.0, 0.0, 0.0, 0.0, 0.0, 0.0, 0.0, 0.0, 0.0, 0.0, 0.0, 0.0, 0.0, 0.0, 0.0, 0.0, 0.0, 0.0, 0.0, 0.0, 0.0, 0.0, 0.0, 0.0, 0.0, 0.0, 0.0, 0.0, 0.0, 0.0, 0.0, 0.0, 0.0, 0.0, 0.0, 0.0, 0.0, 0.0, 0.0, 0.0, 0.0, 0.0, 0.0, 0.0, 0.0, 0.0, 0.0, 0.0, 0.0, 0.0, 0.0, 0.0, 0.0, 0.0, 0.0, 0.0, 0.0, 0.0, 0.0, 0.0, 0.0, 0.0, 0.0, 0.0, 0.0, 0.0, 0.0, 0.0, 0.0, 0.0, 0.0, 0.0, 0.0, 0.0, 0.0, 0.0, 0.0, 0.0, 0.0, 0.0, 0.0, 0.0, 0.0, 0.0, 0.0, 0.0, 0.0, 0.0, 0.0, 0.0, 0.0, 0.0, 0.0, 0.0, 0.0, 0.0, 0.0, 0.0, 0.0, 0.0, 0.0, 0.0, 0.0, 0.0, 0.0, 0.0, 0.0, 0.0, 0.0, 0.0, 0.0, 0.0, 0.0, 0.0, 0.0, 0.0, 0.0, 0.0, 0.0, 0.0, 0.0, 0.0, 0.0, 0.0, 0.0, 0.0, 0.0, 0.0, 0.0, 0.0, 0.0, 0.0, 0.0, 0.0, 0.0, 0.0, 0.0, 0.0, 0.0, 0.0, 0.0, 0.0, 0.0, 0.0, 0.0, 0.0, 0.0, 0.0, 0.0, 0.0, 0.0, 0.0, 0.0, 0.0, 0.0, 0.0, 0.0, 0.0, 0.0, 0.0, 0.0, 0.0, 0.0, 0.0, 0.0, 0.0, 0.0, 0.0, 0.0, 0.0, 0.0, 0.0, 0.0, 0.0, 0.0, 0.0, 0.0, 0.0, 0.0, 0.0, 0.0, 0.0, 0.0, 0.0, 0.0, 0.0, 0.0, 0.0, 0.0, 0.0, 0.0, 0.0, 0.0, 0.0, 0.0, 0.0, 0.0, 0.0, 0.0, 0.0, 0.0, 0.0, 0.0, 0.0, 0.0, 0.0, 0.0, 0.0, 0.0, 0.0, 0.0, 0.0, 0.0, 0.0, 0.0, 0.0, 0.0, 0.0, 0.0, 0.0, 0.0, 0.0, 0.0, 0.0, 0.0, 0.0, 0.0, 0.0, 0.0, 0.0, 0.0, 0.0, 0.0, 0.0, 0.0, 0.0, 0.0, 0.0, 0.0, 0.0, 0.0, 0.0, 0.0, 0.0, 0.0, 0.0, 0.0, 0.0, 0.0, 0.0, 0.0, 0.0, 0.0, 0.0, 0.0, 0.0, 0.0, 0.0, 0.0, 0.0, 0.0, 0.0, 0.0, 0.0, 0.0, 0.0, 0.0, 0.0, 0.0, 0.0, 0.0, 0.0, 0.0, 0.0, 0.0, 0.0, 0.0, 0.0, 0.0, 0.0, 0.0, 0.0, 0.0, 0.0, 0.0, 0.0, 0.0, 0.0, 0.0, 0.0, 0.0, 0.0, 0.0, 0.0, 0.0, 0.0, 0.0, 0.0, 0.0, 0.0, 0.0, 0.0, 0.0, 0.0, 0.0, 0.0, 0.0, 0.0, 0.0, 0.0, 0.0, 0.0, 0.0, 0.0, 0.0, 0.0, 0.0, 0.0, 0.0, 0.0, 0.0, 0.0, 0.0, 0.0, 0.0, 0.0, 0.0, 0.0, 0.0, 0.0, 0.0, 0.0, 0.0, 0.0, 0.0, 0.0, 0.0, 0.0, 0.0, 0.0, 0.0, 0.0, 0.0, 0.0, 0.0, 0.0, 0.0, 0.0, 0.0, 0.0, 0.0, 0.0, 0.0, 0.0, 0.0, 0.0, 0.0])
me_circle_001.materials.append(mat_material_001)
me_circle_001.update()

# ---- objects
ob_hat = bpy.data.objects.new('Hat', me_circle)
ob_band = bpy.data.objects.new('Band', me_circle_001)
ob_spot = bpy.data.objects.new('Spot', light_spot)
ob_camera = bpy.data.objects.new('Camera', cam_camera_001)

# ---- transforms, parenting, visibility, modifiers, constraints
ob_hat.location = (0.0, 0.0, 0.0)
_m = ob_hat.modifiers.new('Solidify', 'SOLIDIFY')
_m.offset = 1.0
ob_band.location = (0.0, 0.0, 0.1064)
ob_band.scale = (0.691, 0.691, 0.691)
ob_spot.location = (-6.579, -6.829e-08, 2.827)
ob_spot.rotation_euler = (1.716e-07, -1.181, -2.329e-07)
ob_camera.location = (-7.888, -3.72, 1.235)
ob_camera.rotation_euler = (1.445, 2.219e-07, -1.124)

# ---- collection membership
col_collection.objects.link(ob_hat)
col_collection.objects.link(ob_band)
col_collection.objects.link(ob_spot)
col_collection.objects.link(ob_camera)

# ---- scene / render settings (as saved in the file)
scene.camera = ob_camera
scene.frame_start = 1; scene.frame_end = 250; scene.frame_set(1)
scene.render.engine = 'BLENDER_EEVEE_NEXT'
scene.render.film_transparent = True
scene.render.bake_bias = 0.0
scene.render.bake_samples = 0
scene.cycles.sampling_pattern = 'TABULATED_SOBOL'
scene.eevee.use_volume_custom_range = False
bpy.context.view_layer.update()

